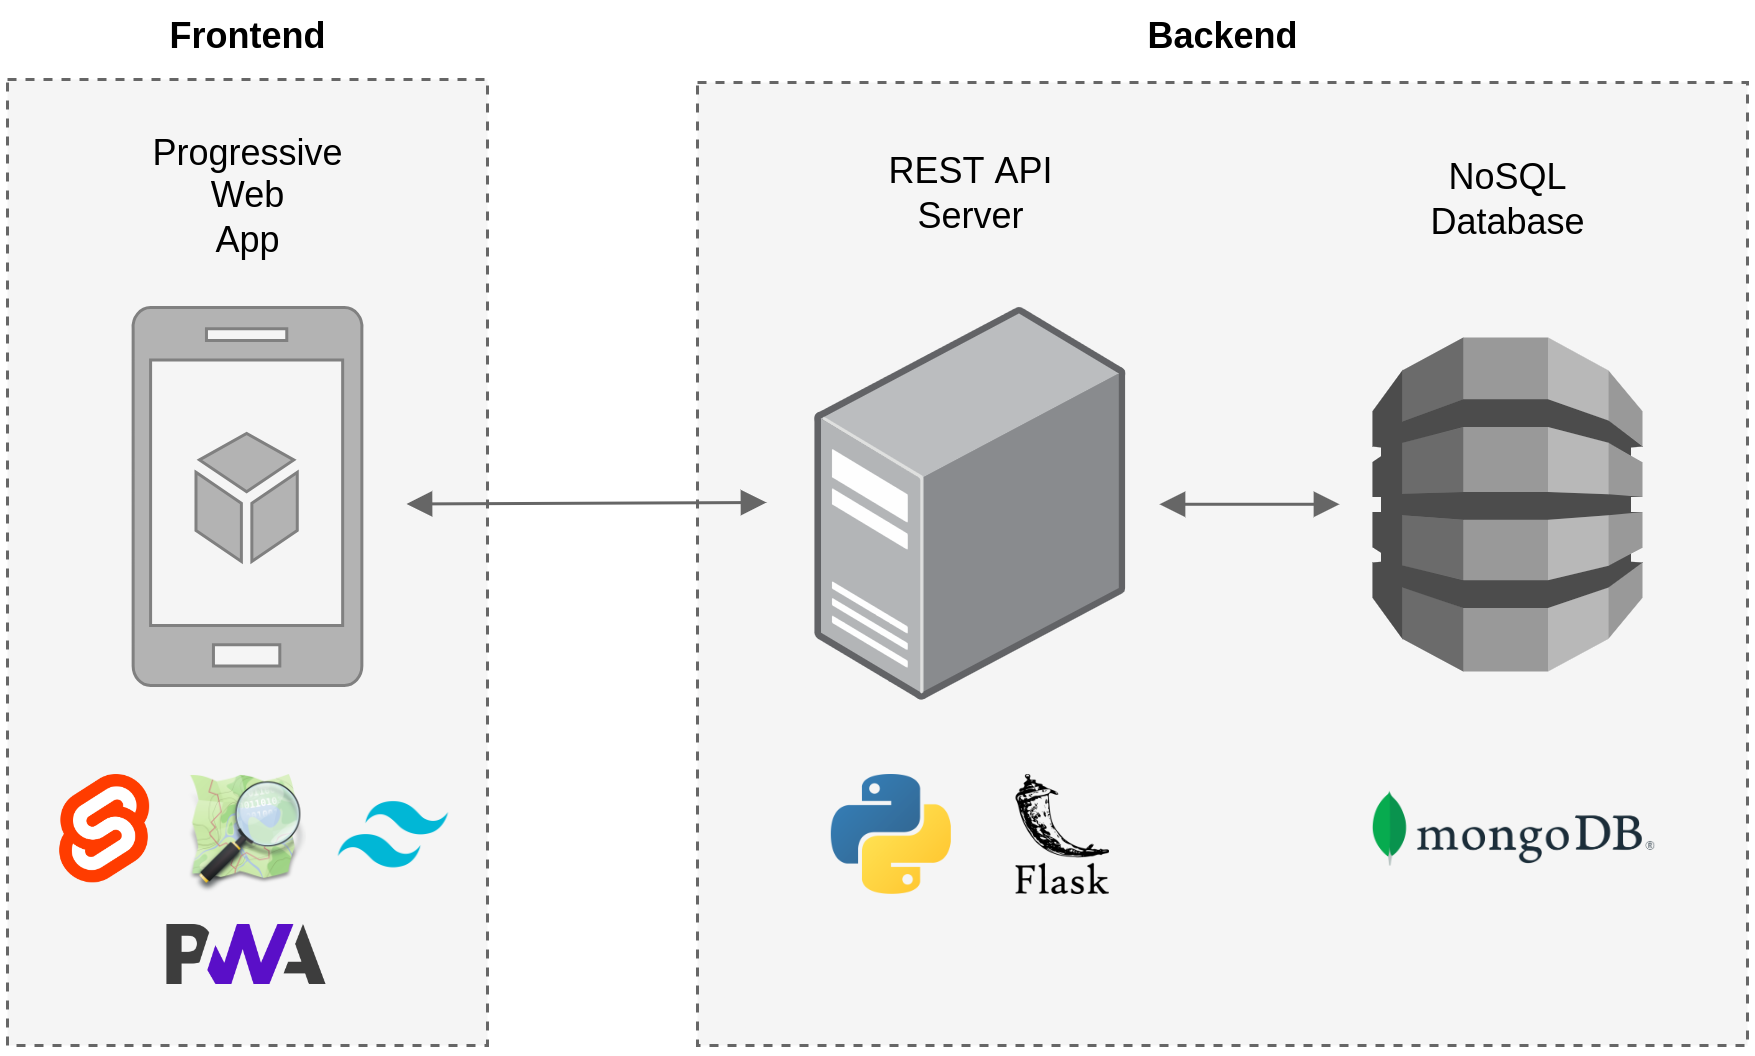

The diagram above was exported from draw.io. Its source (the exported page's mxGraphModel, read from the mxfile embedded in the PNG):
<mxGraphModel dx="903" dy="497" grid="1" gridSize="10" guides="1" tooltips="1" connect="1" arrows="1" fold="1" page="1" pageScale="1" pageWidth="827" pageHeight="1169" math="0" shadow="0">
  <root>
    <mxCell id="0" />
    <mxCell id="1" parent="0" />
    <mxCell id="UjnugN15IzCzDazjP2SE-2" value="" style="rounded=0;whiteSpace=wrap;html=1;dashed=1;fillColor=#f5f5f5;fontColor=#333333;strokeColor=#666666;" parent="1" vertex="1">
      <mxGeometry x="310" y="119" width="350" height="321" as="geometry" />
    </mxCell>
    <mxCell id="UjnugN15IzCzDazjP2SE-5" value="" style="points=[];aspect=fixed;html=1;align=center;shadow=0;dashed=0;image;image=img/lib/allied_telesis/computer_and_terminals/Server_Desktop.svg;" parent="1" vertex="1">
      <mxGeometry x="349.48" y="194" width="103.64" height="131.37" as="geometry" />
    </mxCell>
    <mxCell id="UjnugN15IzCzDazjP2SE-6" value="" style="outlineConnect=0;dashed=0;verticalLabelPosition=bottom;verticalAlign=top;align=center;html=1;shape=mxgraph.aws3.dynamo_db;fillColor=#999999;gradientColor=none;strokeColor=#999999;" parent="1" vertex="1">
      <mxGeometry x="535" y="204" width="90" height="111.37" as="geometry" />
    </mxCell>
    <mxCell id="UjnugN15IzCzDazjP2SE-7" value="REST API&lt;br&gt;Server" style="text;html=1;align=center;verticalAlign=middle;resizable=0;points=[];autosize=1;strokeColor=none;fillColor=none;" parent="1" vertex="1">
      <mxGeometry x="366.3" y="140.99999999999997" width="70" height="30" as="geometry" />
    </mxCell>
    <mxCell id="UjnugN15IzCzDazjP2SE-8" value="NoSQL&lt;br&gt;Database" style="text;html=1;align=center;verticalAlign=middle;resizable=0;points=[];autosize=1;strokeColor=none;fillColor=none;" parent="1" vertex="1">
      <mxGeometry x="545" y="142.63999999999996" width="70" height="30" as="geometry" />
    </mxCell>
    <mxCell id="UjnugN15IzCzDazjP2SE-9" value="&lt;b&gt;Backend&lt;/b&gt;" style="text;html=1;align=center;verticalAlign=middle;resizable=0;points=[];autosize=1;strokeColor=none;fillColor=none;" parent="1" vertex="1">
      <mxGeometry x="450" y="93.99999999999997" width="70" height="20" as="geometry" />
    </mxCell>
    <mxCell id="OXPiNrlxCXjhfTuXLlr_-1" value="" style="endArrow=block;startArrow=block;html=1;rounded=0;startFill=1;endFill=1;fillColor=#f5f5f5;strokeColor=#666666;" edge="1" parent="1">
      <mxGeometry width="50" height="50" relative="1" as="geometry">
        <mxPoint x="464" y="259.59000000000003" as="sourcePoint" />
        <mxPoint x="524" y="259.59000000000003" as="targetPoint" />
      </mxGeometry>
    </mxCell>
    <mxCell id="OXPiNrlxCXjhfTuXLlr_-2" value="" style="rounded=0;whiteSpace=wrap;html=1;dashed=1;fillColor=#f5f5f5;fontColor=#333333;strokeColor=#666666;" vertex="1" parent="1">
      <mxGeometry x="80" y="118" width="160" height="322" as="geometry" />
    </mxCell>
    <mxCell id="OXPiNrlxCXjhfTuXLlr_-6" value="Progressive&lt;br&gt;Web&lt;br&gt;App" style="text;html=1;align=center;verticalAlign=middle;resizable=0;points=[];autosize=1;strokeColor=none;fillColor=none;" vertex="1" parent="1">
      <mxGeometry x="120" y="131.63999999999996" width="80" height="50" as="geometry" />
    </mxCell>
    <mxCell id="OXPiNrlxCXjhfTuXLlr_-7" value="&lt;b&gt;Frontend&lt;/b&gt;" style="text;html=1;align=center;verticalAlign=middle;resizable=0;points=[];autosize=1;strokeColor=none;fillColor=none;" vertex="1" parent="1">
      <mxGeometry x="125" y="93.99999999999997" width="70" height="20" as="geometry" />
    </mxCell>
    <mxCell id="OXPiNrlxCXjhfTuXLlr_-13" value="" style="verticalLabelPosition=bottom;html=1;verticalAlign=top;align=center;strokeColor=#808080;fillColor=#B3B3B3;shape=mxgraph.azure.mobile_services;pointerEvents=1;gradientColor=none;" vertex="1" parent="1">
      <mxGeometry x="121.72" y="194" width="76.56" height="126" as="geometry" />
    </mxCell>
    <mxCell id="OXPiNrlxCXjhfTuXLlr_-14" value="" style="endArrow=block;startArrow=block;html=1;rounded=0;startFill=1;endFill=1;fillColor=#f5f5f5;strokeColor=#666666;" edge="1" parent="1">
      <mxGeometry width="50" height="50" relative="1" as="geometry">
        <mxPoint x="213" y="259.49" as="sourcePoint" />
        <mxPoint x="333" y="259" as="targetPoint" />
      </mxGeometry>
    </mxCell>
    <mxCell id="OXPiNrlxCXjhfTuXLlr_-15" value="" style="shape=image;verticalLabelPosition=bottom;labelBackgroundColor=default;verticalAlign=top;aspect=fixed;imageAspect=0;image=https://upload.wikimedia.org/wikipedia/commons/thumb/1/1b/Svelte_Logo.svg/1200px-Svelte_Logo.svg.png;" vertex="1" parent="1">
      <mxGeometry x="97.72" y="350" width="30" height="36.11" as="geometry" />
    </mxCell>
    <mxCell id="OXPiNrlxCXjhfTuXLlr_-16" value="" style="shape=image;verticalLabelPosition=bottom;labelBackgroundColor=default;verticalAlign=top;aspect=fixed;imageAspect=0;image=https://upload.wikimedia.org/wikipedia/commons/thumb/b/b0/Openstreetmap_logo.svg/1024px-Openstreetmap_logo.svg.png;" vertex="1" parent="1">
      <mxGeometry x="140" y="350" width="40" height="40" as="geometry" />
    </mxCell>
    <mxCell id="OXPiNrlxCXjhfTuXLlr_-17" value="" style="shape=image;verticalLabelPosition=bottom;labelBackgroundColor=default;verticalAlign=top;aspect=fixed;imageAspect=0;image=https://user-images.githubusercontent.com/3104648/28351989-7f68389e-6c4b-11e7-9bf2-e9fcd4977e7a.png;" vertex="1" parent="1">
      <mxGeometry x="133.47" y="400" width="53.06" height="20" as="geometry" />
    </mxCell>
    <mxCell id="OXPiNrlxCXjhfTuXLlr_-18" value="" style="shape=image;verticalLabelPosition=bottom;labelBackgroundColor=default;verticalAlign=top;aspect=fixed;imageAspect=0;image=https://upload.wikimedia.org/wikipedia/commons/thumb/d/d5/Tailwind_CSS_Logo.svg/2048px-Tailwind_CSS_Logo.svg.png;" vertex="1" parent="1">
      <mxGeometry x="189" y="350" width="40" height="40" as="geometry" />
    </mxCell>
    <mxCell id="OXPiNrlxCXjhfTuXLlr_-19" value="" style="shape=image;verticalLabelPosition=bottom;labelBackgroundColor=default;verticalAlign=top;aspect=fixed;imageAspect=0;image=https://upload.wikimedia.org/wikipedia/commons/thumb/c/c3/Python-logo-notext.svg/1200px-Python-logo-notext.svg.png;" vertex="1" parent="1">
      <mxGeometry x="354.94" y="350" width="40" height="40" as="geometry" />
    </mxCell>
    <mxCell id="OXPiNrlxCXjhfTuXLlr_-20" value="" style="shape=image;verticalLabelPosition=bottom;labelBackgroundColor=default;verticalAlign=top;aspect=fixed;imageAspect=0;image=https://seeklogo.com/images/F/flask-logo-44C507ABB7-seeklogo.com.png;" vertex="1" parent="1">
      <mxGeometry x="416.46" y="350" width="31.2" height="40" as="geometry" />
    </mxCell>
    <mxCell id="OXPiNrlxCXjhfTuXLlr_-21" value="" style="shape=image;verticalLabelPosition=bottom;labelBackgroundColor=default;verticalAlign=top;aspect=fixed;imageAspect=0;image=https://upload.wikimedia.org/wikipedia/commons/thumb/9/93/MongoDB_Logo.svg/2560px-MongoDB_Logo.svg.png;" vertex="1" parent="1">
      <mxGeometry x="535" y="355.26" width="95" height="25.58" as="geometry" />
    </mxCell>
  </root>
</mxGraphModel>